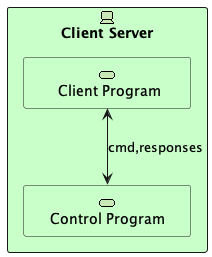

The diagram above was rendered by PlantUML. Its source (embedded in the PNG):
@startuml



rectangle "Client Server"  as SERVER <<$archimate/technology-device>> #Technology {
   archimate #Technology "      Client Program     " as clientServer <<technology-service>>
   archimate #Technology "    Control Program    " as controlProgram <<technology-service>>
}

clientServer <--> controlProgram : "cmd,responses"
@enduml